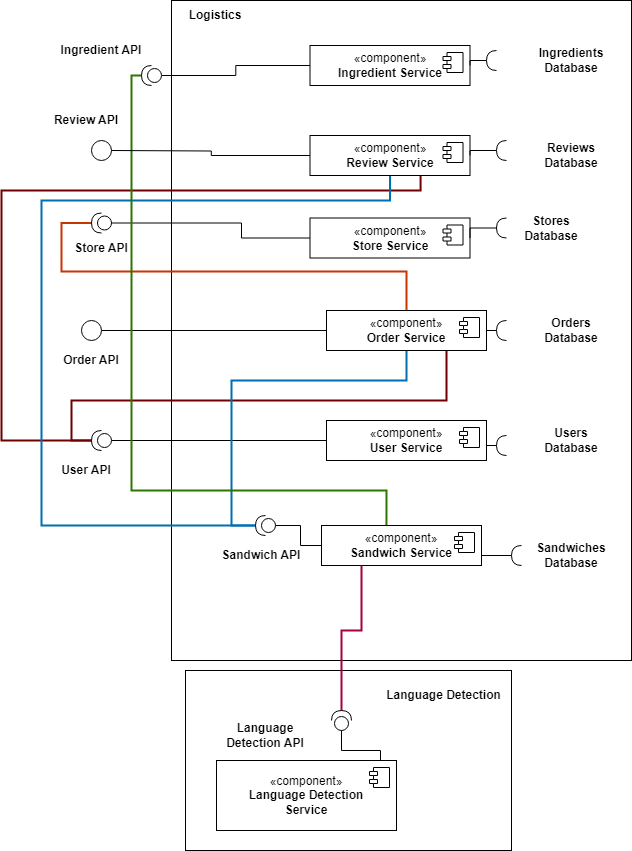

The diagram above was exported from draw.io. Its source (the exported page's mxGraphModel, read from the mxfile embedded in the PNG):
<mxGraphModel dx="1434" dy="800" grid="1" gridSize="10" guides="1" tooltips="1" connect="1" arrows="1" fold="1" page="1" pageScale="1" pageWidth="827" pageHeight="1169" math="0" shadow="0">
  <root>
    <mxCell id="0" />
    <mxCell id="1" parent="0" />
    <mxCell id="E0yYG3_FVEt9U3UteJhm-71" value="" style="rounded=0;whiteSpace=wrap;html=1;" parent="1" vertex="1">
      <mxGeometry x="234" y="670" width="326" height="180" as="geometry" />
    </mxCell>
    <mxCell id="E0yYG3_FVEt9U3UteJhm-26" value="" style="html=1;whiteSpace=wrap;" parent="1" vertex="1">
      <mxGeometry x="220" width="460" height="660" as="geometry" />
    </mxCell>
    <mxCell id="E0yYG3_FVEt9U3UteJhm-89" style="edgeStyle=orthogonalEdgeStyle;rounded=0;orthogonalLoop=1;jettySize=auto;html=1;exitX=0;exitY=0.5;exitDx=0;exitDy=0;exitPerimeter=0;entryX=0;entryY=0.5;entryDx=0;entryDy=0;endArrow=none;endFill=0;" parent="1" source="E0yYG3_FVEt9U3UteJhm-11" target="E0yYG3_FVEt9U3UteJhm-33" edge="1">
      <mxGeometry relative="1" as="geometry">
        <Array as="points">
          <mxPoint x="290" y="223" />
          <mxPoint x="290" y="238" />
        </Array>
      </mxGeometry>
    </mxCell>
    <mxCell id="PSYZVSy-nFNmgkDoGX5H-7" style="edgeStyle=orthogonalEdgeStyle;rounded=0;orthogonalLoop=1;jettySize=auto;html=1;exitX=1;exitY=0.5;exitDx=0;exitDy=0;exitPerimeter=0;entryX=0.5;entryY=0;entryDx=0;entryDy=0;endArrow=none;endFill=0;fillColor=#fa6800;strokeColor=#C73500;strokeWidth=2;" edge="1" parent="1" source="E0yYG3_FVEt9U3UteJhm-11" target="E0yYG3_FVEt9U3UteJhm-35">
      <mxGeometry relative="1" as="geometry">
        <Array as="points">
          <mxPoint x="110" y="223" />
          <mxPoint x="110" y="271" />
          <mxPoint x="455" y="271" />
        </Array>
      </mxGeometry>
    </mxCell>
    <mxCell id="E0yYG3_FVEt9U3UteJhm-11" value="" style="shape=providedRequiredInterface;html=1;verticalLabelPosition=bottom;sketch=0;rotation=-180;" parent="1" vertex="1">
      <mxGeometry x="140" y="212.5" width="20" height="20" as="geometry" />
    </mxCell>
    <mxCell id="E0yYG3_FVEt9U3UteJhm-45" style="edgeStyle=orthogonalEdgeStyle;rounded=0;orthogonalLoop=1;jettySize=auto;html=1;exitX=0;exitY=0.5;exitDx=0;exitDy=0;exitPerimeter=0;entryX=0;entryY=0.5;entryDx=0;entryDy=0;endArrow=none;endFill=0;" parent="1" target="E0yYG3_FVEt9U3UteJhm-35" edge="1">
      <mxGeometry relative="1" as="geometry">
        <Array as="points">
          <mxPoint x="328.5" y="330" />
          <mxPoint x="328.5" y="330" />
        </Array>
        <mxPoint x="150" y="330" as="sourcePoint" />
      </mxGeometry>
    </mxCell>
    <mxCell id="E0yYG3_FVEt9U3UteJhm-46" style="edgeStyle=orthogonalEdgeStyle;rounded=0;orthogonalLoop=1;jettySize=auto;html=1;exitX=0;exitY=0.5;exitDx=0;exitDy=0;exitPerimeter=0;entryX=0;entryY=0.5;entryDx=0;entryDy=0;endArrow=none;endFill=0;" parent="1" source="E0yYG3_FVEt9U3UteJhm-13" target="E0yYG3_FVEt9U3UteJhm-37" edge="1">
      <mxGeometry relative="1" as="geometry">
        <Array as="points">
          <mxPoint x="160" y="440" />
        </Array>
      </mxGeometry>
    </mxCell>
    <mxCell id="PSYZVSy-nFNmgkDoGX5H-8" style="edgeStyle=orthogonalEdgeStyle;rounded=0;orthogonalLoop=1;jettySize=auto;html=1;exitX=1;exitY=0.5;exitDx=0;exitDy=0;exitPerimeter=0;entryX=0.691;entryY=0.975;entryDx=0;entryDy=0;entryPerimeter=0;endArrow=none;endFill=0;fillColor=#a20025;strokeColor=#6F0000;strokeWidth=2;" edge="1" parent="1" source="E0yYG3_FVEt9U3UteJhm-13" target="E0yYG3_FVEt9U3UteJhm-31">
      <mxGeometry relative="1" as="geometry">
        <Array as="points">
          <mxPoint x="50" y="440" />
          <mxPoint x="50" y="190" />
          <mxPoint x="469" y="190" />
        </Array>
      </mxGeometry>
    </mxCell>
    <mxCell id="PSYZVSy-nFNmgkDoGX5H-11" style="edgeStyle=orthogonalEdgeStyle;rounded=0;orthogonalLoop=1;jettySize=auto;html=1;exitX=1;exitY=0.5;exitDx=0;exitDy=0;exitPerimeter=0;entryX=0.75;entryY=1;entryDx=0;entryDy=0;fillColor=#a20025;strokeColor=#6F0000;endArrow=none;endFill=0;strokeWidth=2;" edge="1" parent="1" source="E0yYG3_FVEt9U3UteJhm-13" target="E0yYG3_FVEt9U3UteJhm-35">
      <mxGeometry relative="1" as="geometry">
        <Array as="points">
          <mxPoint x="120" y="440" />
          <mxPoint x="120" y="400" />
          <mxPoint x="495" y="400" />
        </Array>
      </mxGeometry>
    </mxCell>
    <mxCell id="E0yYG3_FVEt9U3UteJhm-13" value="" style="shape=providedRequiredInterface;html=1;verticalLabelPosition=bottom;sketch=0;rotation=-180;" parent="1" vertex="1">
      <mxGeometry x="140" y="430" width="20" height="20" as="geometry" />
    </mxCell>
    <mxCell id="E0yYG3_FVEt9U3UteJhm-47" style="edgeStyle=orthogonalEdgeStyle;rounded=0;orthogonalLoop=1;jettySize=auto;html=1;exitX=0;exitY=0.5;exitDx=0;exitDy=0;exitPerimeter=0;entryX=0;entryY=0.5;entryDx=0;entryDy=0;endArrow=none;endFill=0;" parent="1" source="E0yYG3_FVEt9U3UteJhm-14" target="E0yYG3_FVEt9U3UteJhm-39" edge="1">
      <mxGeometry relative="1" as="geometry">
        <Array as="points">
          <mxPoint x="349" y="525" />
        </Array>
      </mxGeometry>
    </mxCell>
    <mxCell id="PSYZVSy-nFNmgkDoGX5H-6" style="edgeStyle=orthogonalEdgeStyle;rounded=0;orthogonalLoop=1;jettySize=auto;html=1;exitX=1;exitY=0.5;exitDx=0;exitDy=0;exitPerimeter=0;entryX=0.5;entryY=1;entryDx=0;entryDy=0;endArrow=none;endFill=0;fillColor=#1ba1e2;strokeColor=#006EAF;strokeWidth=2;" edge="1" parent="1" source="E0yYG3_FVEt9U3UteJhm-14" target="E0yYG3_FVEt9U3UteJhm-31">
      <mxGeometry relative="1" as="geometry">
        <Array as="points">
          <mxPoint x="90" y="525" />
          <mxPoint x="90" y="200" />
          <mxPoint x="439" y="200" />
        </Array>
      </mxGeometry>
    </mxCell>
    <mxCell id="PSYZVSy-nFNmgkDoGX5H-9" style="edgeStyle=orthogonalEdgeStyle;rounded=0;orthogonalLoop=1;jettySize=auto;html=1;exitX=1;exitY=0.5;exitDx=0;exitDy=0;exitPerimeter=0;entryX=0.5;entryY=1;entryDx=0;entryDy=0;endArrow=none;endFill=0;fillColor=#1ba1e2;strokeColor=#006EAF;strokeWidth=2;" edge="1" parent="1" source="E0yYG3_FVEt9U3UteJhm-14" target="E0yYG3_FVEt9U3UteJhm-35">
      <mxGeometry relative="1" as="geometry">
        <Array as="points">
          <mxPoint x="280" y="525" />
          <mxPoint x="280" y="380" />
          <mxPoint x="455" y="380" />
        </Array>
      </mxGeometry>
    </mxCell>
    <mxCell id="E0yYG3_FVEt9U3UteJhm-14" value="" style="shape=providedRequiredInterface;html=1;verticalLabelPosition=bottom;sketch=0;rotation=-180;" parent="1" vertex="1">
      <mxGeometry x="304" y="515" width="20" height="20" as="geometry" />
    </mxCell>
    <mxCell id="E0yYG3_FVEt9U3UteJhm-41" style="edgeStyle=orthogonalEdgeStyle;rounded=0;orthogonalLoop=1;jettySize=auto;html=1;exitX=0;exitY=0.5;exitDx=0;exitDy=0;exitPerimeter=0;entryX=0;entryY=0.5;entryDx=0;entryDy=0;verticalAlign=bottom;endArrow=none;endFill=0;" parent="1" source="E0yYG3_FVEt9U3UteJhm-9" target="E0yYG3_FVEt9U3UteJhm-28" edge="1">
      <mxGeometry relative="1" as="geometry" />
    </mxCell>
    <mxCell id="PSYZVSy-nFNmgkDoGX5H-4" style="edgeStyle=orthogonalEdgeStyle;rounded=0;orthogonalLoop=1;jettySize=auto;html=1;exitX=1;exitY=0.5;exitDx=0;exitDy=0;exitPerimeter=0;entryX=0.406;entryY=0;entryDx=0;entryDy=0;endArrow=none;endFill=0;entryPerimeter=0;fillColor=#60a917;strokeColor=#2D7600;strokeWidth=2;" edge="1" parent="1" source="E0yYG3_FVEt9U3UteJhm-9" target="E0yYG3_FVEt9U3UteJhm-39">
      <mxGeometry relative="1" as="geometry">
        <Array as="points">
          <mxPoint x="180" y="75" />
          <mxPoint x="180" y="490" />
          <mxPoint x="435" y="490" />
        </Array>
      </mxGeometry>
    </mxCell>
    <mxCell id="E0yYG3_FVEt9U3UteJhm-9" value="" style="shape=providedRequiredInterface;html=1;verticalLabelPosition=bottom;sketch=0;rotation=-180;" parent="1" vertex="1">
      <mxGeometry x="190" y="65" width="20" height="20" as="geometry" />
    </mxCell>
    <mxCell id="E0yYG3_FVEt9U3UteJhm-27" value="Logistics" style="text;html=1;strokeColor=none;fillColor=none;align=center;verticalAlign=middle;whiteSpace=wrap;rounded=0;fontStyle=1" parent="1" vertex="1">
      <mxGeometry x="233.5" width="60" height="30" as="geometry" />
    </mxCell>
    <mxCell id="E0yYG3_FVEt9U3UteJhm-28" value="«component»&lt;br&gt;&lt;b&gt;Ingredient Service&lt;/b&gt;" style="html=1;dropTarget=0;whiteSpace=wrap;" parent="1" vertex="1">
      <mxGeometry x="358.5" y="45" width="160" height="40" as="geometry" />
    </mxCell>
    <mxCell id="E0yYG3_FVEt9U3UteJhm-29" value="" style="shape=module;jettyWidth=8;jettyHeight=4;" parent="E0yYG3_FVEt9U3UteJhm-28" vertex="1">
      <mxGeometry x="1" width="20" height="20" relative="1" as="geometry">
        <mxPoint x="-27" y="7" as="offset" />
      </mxGeometry>
    </mxCell>
    <mxCell id="wJWoskoZs08l_XryYb1--6" style="edgeStyle=orthogonalEdgeStyle;rounded=0;orthogonalLoop=1;jettySize=auto;html=1;exitX=0;exitY=0.5;exitDx=0;exitDy=0;entryX=0;entryY=0.5;entryDx=0;entryDy=0;entryPerimeter=0;endArrow=none;endFill=0;" parent="1" source="E0yYG3_FVEt9U3UteJhm-31" edge="1">
      <mxGeometry relative="1" as="geometry">
        <mxPoint x="160" y="150" as="targetPoint" />
      </mxGeometry>
    </mxCell>
    <mxCell id="E0yYG3_FVEt9U3UteJhm-31" value="«component»&lt;br&gt;&lt;b&gt;Review Service&lt;/b&gt;" style="html=1;dropTarget=0;whiteSpace=wrap;" parent="1" vertex="1">
      <mxGeometry x="358.5" y="135" width="160" height="40" as="geometry" />
    </mxCell>
    <mxCell id="E0yYG3_FVEt9U3UteJhm-32" value="" style="shape=module;jettyWidth=8;jettyHeight=4;" parent="E0yYG3_FVEt9U3UteJhm-31" vertex="1">
      <mxGeometry x="1" width="20" height="20" relative="1" as="geometry">
        <mxPoint x="-27" y="7" as="offset" />
      </mxGeometry>
    </mxCell>
    <mxCell id="E0yYG3_FVEt9U3UteJhm-33" value="«component»&lt;br&gt;&lt;b&gt;Store Service&lt;/b&gt;" style="html=1;dropTarget=0;whiteSpace=wrap;" parent="1" vertex="1">
      <mxGeometry x="358.5" y="217.5" width="160" height="40" as="geometry" />
    </mxCell>
    <mxCell id="E0yYG3_FVEt9U3UteJhm-34" value="" style="shape=module;jettyWidth=8;jettyHeight=4;" parent="E0yYG3_FVEt9U3UteJhm-33" vertex="1">
      <mxGeometry x="1" width="20" height="20" relative="1" as="geometry">
        <mxPoint x="-27" y="7" as="offset" />
      </mxGeometry>
    </mxCell>
    <mxCell id="E0yYG3_FVEt9U3UteJhm-35" value="«component»&lt;br&gt;&lt;b&gt;Order Service&lt;/b&gt;" style="html=1;dropTarget=0;whiteSpace=wrap;" parent="1" vertex="1">
      <mxGeometry x="375" y="310" width="160" height="40" as="geometry" />
    </mxCell>
    <mxCell id="E0yYG3_FVEt9U3UteJhm-36" value="" style="shape=module;jettyWidth=8;jettyHeight=4;" parent="E0yYG3_FVEt9U3UteJhm-35" vertex="1">
      <mxGeometry x="1" width="20" height="20" relative="1" as="geometry">
        <mxPoint x="-27" y="7" as="offset" />
      </mxGeometry>
    </mxCell>
    <mxCell id="E0yYG3_FVEt9U3UteJhm-37" value="«component»&lt;br&gt;&lt;b&gt;User Service&lt;/b&gt;" style="html=1;dropTarget=0;whiteSpace=wrap;" parent="1" vertex="1">
      <mxGeometry x="375" y="420" width="160" height="40" as="geometry" />
    </mxCell>
    <mxCell id="E0yYG3_FVEt9U3UteJhm-38" value="" style="shape=module;jettyWidth=8;jettyHeight=4;" parent="E0yYG3_FVEt9U3UteJhm-37" vertex="1">
      <mxGeometry x="1" width="20" height="20" relative="1" as="geometry">
        <mxPoint x="-27" y="7" as="offset" />
      </mxGeometry>
    </mxCell>
    <mxCell id="E0yYG3_FVEt9U3UteJhm-39" value="«component»&lt;br&gt;&lt;b&gt;Sandwich Service&lt;/b&gt;" style="html=1;dropTarget=0;whiteSpace=wrap;" parent="1" vertex="1">
      <mxGeometry x="370" y="525" width="160" height="40" as="geometry" />
    </mxCell>
    <mxCell id="E0yYG3_FVEt9U3UteJhm-40" value="" style="shape=module;jettyWidth=8;jettyHeight=4;" parent="E0yYG3_FVEt9U3UteJhm-39" vertex="1">
      <mxGeometry x="1" width="20" height="20" relative="1" as="geometry">
        <mxPoint x="-27" y="7" as="offset" />
      </mxGeometry>
    </mxCell>
    <mxCell id="wJWoskoZs08l_XryYb1--7" style="edgeStyle=orthogonalEdgeStyle;rounded=0;orthogonalLoop=1;jettySize=auto;html=1;exitX=1;exitY=0.5;exitDx=0;exitDy=0;exitPerimeter=0;entryX=1;entryY=0.5;entryDx=0;entryDy=0;endArrow=none;endFill=0;" parent="1" source="E0yYG3_FVEt9U3UteJhm-52" target="E0yYG3_FVEt9U3UteJhm-28" edge="1">
      <mxGeometry relative="1" as="geometry" />
    </mxCell>
    <mxCell id="E0yYG3_FVEt9U3UteJhm-52" value="" style="shape=requiredInterface;html=1;verticalLabelPosition=bottom;sketch=0;rotation=-180;" parent="1" vertex="1">
      <mxGeometry x="535" y="50" width="10" height="20" as="geometry" />
    </mxCell>
    <mxCell id="wJWoskoZs08l_XryYb1--5" style="edgeStyle=orthogonalEdgeStyle;rounded=0;orthogonalLoop=1;jettySize=auto;html=1;exitX=1;exitY=0.5;exitDx=0;exitDy=0;exitPerimeter=0;entryX=1;entryY=0.5;entryDx=0;entryDy=0;endArrow=none;endFill=0;" parent="1" source="E0yYG3_FVEt9U3UteJhm-53" target="E0yYG3_FVEt9U3UteJhm-31" edge="1">
      <mxGeometry relative="1" as="geometry" />
    </mxCell>
    <mxCell id="E0yYG3_FVEt9U3UteJhm-53" value="" style="shape=requiredInterface;html=1;verticalLabelPosition=bottom;sketch=0;rotation=-180;" parent="1" vertex="1">
      <mxGeometry x="545" y="140" width="10" height="20" as="geometry" />
    </mxCell>
    <mxCell id="wJWoskoZs08l_XryYb1--4" style="edgeStyle=orthogonalEdgeStyle;rounded=0;orthogonalLoop=1;jettySize=auto;html=1;exitX=1;exitY=0.5;exitDx=0;exitDy=0;exitPerimeter=0;entryX=1;entryY=0.5;entryDx=0;entryDy=0;endArrow=none;endFill=0;" parent="1" source="E0yYG3_FVEt9U3UteJhm-54" target="E0yYG3_FVEt9U3UteJhm-33" edge="1">
      <mxGeometry relative="1" as="geometry" />
    </mxCell>
    <mxCell id="E0yYG3_FVEt9U3UteJhm-54" value="" style="shape=requiredInterface;html=1;verticalLabelPosition=bottom;sketch=0;rotation=-180;" parent="1" vertex="1">
      <mxGeometry x="545" y="217.5" width="10" height="20" as="geometry" />
    </mxCell>
    <mxCell id="wJWoskoZs08l_XryYb1--3" style="edgeStyle=orthogonalEdgeStyle;rounded=0;orthogonalLoop=1;jettySize=auto;html=1;exitX=1;exitY=0.5;exitDx=0;exitDy=0;exitPerimeter=0;entryX=1;entryY=0.5;entryDx=0;entryDy=0;endArrow=none;endFill=0;" parent="1" source="E0yYG3_FVEt9U3UteJhm-55" target="E0yYG3_FVEt9U3UteJhm-35" edge="1">
      <mxGeometry relative="1" as="geometry" />
    </mxCell>
    <mxCell id="E0yYG3_FVEt9U3UteJhm-55" value="" style="shape=requiredInterface;html=1;verticalLabelPosition=bottom;sketch=0;rotation=-180;" parent="1" vertex="1">
      <mxGeometry x="545" y="320" width="10" height="20" as="geometry" />
    </mxCell>
    <mxCell id="wJWoskoZs08l_XryYb1--2" style="edgeStyle=orthogonalEdgeStyle;rounded=0;orthogonalLoop=1;jettySize=auto;html=1;exitX=1;exitY=0.5;exitDx=0;exitDy=0;exitPerimeter=0;entryX=1;entryY=0.5;entryDx=0;entryDy=0;endArrow=none;endFill=0;" parent="1" source="E0yYG3_FVEt9U3UteJhm-56" target="E0yYG3_FVEt9U3UteJhm-37" edge="1">
      <mxGeometry relative="1" as="geometry" />
    </mxCell>
    <mxCell id="E0yYG3_FVEt9U3UteJhm-56" value="" style="shape=requiredInterface;html=1;verticalLabelPosition=bottom;sketch=0;rotation=-180;" parent="1" vertex="1">
      <mxGeometry x="545" y="435" width="10" height="20" as="geometry" />
    </mxCell>
    <mxCell id="wJWoskoZs08l_XryYb1--1" style="edgeStyle=orthogonalEdgeStyle;rounded=0;orthogonalLoop=1;jettySize=auto;html=1;exitX=1;exitY=0.5;exitDx=0;exitDy=0;exitPerimeter=0;entryX=1;entryY=0.5;entryDx=0;entryDy=0;endArrow=none;endFill=0;" parent="1" source="E0yYG3_FVEt9U3UteJhm-57" target="E0yYG3_FVEt9U3UteJhm-39" edge="1">
      <mxGeometry relative="1" as="geometry" />
    </mxCell>
    <mxCell id="E0yYG3_FVEt9U3UteJhm-57" value="" style="shape=requiredInterface;html=1;verticalLabelPosition=bottom;sketch=0;rotation=-180;" parent="1" vertex="1">
      <mxGeometry x="560" y="545" width="10" height="20" as="geometry" />
    </mxCell>
    <mxCell id="E0yYG3_FVEt9U3UteJhm-64" value="Ingredients Database" style="text;html=1;strokeColor=none;fillColor=none;align=center;verticalAlign=middle;whiteSpace=wrap;rounded=0;fontStyle=1" parent="1" vertex="1">
      <mxGeometry x="590" y="45" width="60" height="30" as="geometry" />
    </mxCell>
    <mxCell id="E0yYG3_FVEt9U3UteJhm-66" value="Reviews Database" style="text;html=1;strokeColor=none;fillColor=none;align=center;verticalAlign=middle;whiteSpace=wrap;rounded=0;fontStyle=1" parent="1" vertex="1">
      <mxGeometry x="590" y="140" width="60" height="30" as="geometry" />
    </mxCell>
    <mxCell id="E0yYG3_FVEt9U3UteJhm-67" value="Stores Database" style="text;html=1;strokeColor=none;fillColor=none;align=center;verticalAlign=middle;whiteSpace=wrap;rounded=0;fontStyle=1" parent="1" vertex="1">
      <mxGeometry x="570" y="212.5" width="60" height="30" as="geometry" />
    </mxCell>
    <mxCell id="E0yYG3_FVEt9U3UteJhm-68" value="Orders Database" style="text;html=1;strokeColor=none;fillColor=none;align=center;verticalAlign=middle;whiteSpace=wrap;rounded=0;fontStyle=1" parent="1" vertex="1">
      <mxGeometry x="590" y="315" width="60" height="30" as="geometry" />
    </mxCell>
    <mxCell id="E0yYG3_FVEt9U3UteJhm-69" value="Users Database" style="text;html=1;strokeColor=none;fillColor=none;align=center;verticalAlign=middle;whiteSpace=wrap;rounded=0;fontStyle=1" parent="1" vertex="1">
      <mxGeometry x="590" y="425" width="60" height="30" as="geometry" />
    </mxCell>
    <mxCell id="E0yYG3_FVEt9U3UteJhm-70" value="Sandwiches Database" style="text;html=1;strokeColor=none;fillColor=none;align=center;verticalAlign=middle;whiteSpace=wrap;rounded=0;fontStyle=1" parent="1" vertex="1">
      <mxGeometry x="590" y="540" width="60" height="30" as="geometry" />
    </mxCell>
    <mxCell id="E0yYG3_FVEt9U3UteJhm-99" style="edgeStyle=orthogonalEdgeStyle;rounded=0;orthogonalLoop=1;jettySize=auto;html=1;exitX=0;exitY=0.5;exitDx=0;exitDy=0;exitPerimeter=0;entryX=0.911;entryY=0.022;entryDx=0;entryDy=0;entryPerimeter=0;endArrow=none;endFill=0;" parent="1" source="E0yYG3_FVEt9U3UteJhm-72" target="E0yYG3_FVEt9U3UteJhm-73" edge="1">
      <mxGeometry relative="1" as="geometry" />
    </mxCell>
    <mxCell id="E0yYG3_FVEt9U3UteJhm-115" style="edgeStyle=orthogonalEdgeStyle;rounded=0;orthogonalLoop=1;jettySize=auto;html=1;exitX=1;exitY=0.5;exitDx=0;exitDy=0;exitPerimeter=0;entryX=0.25;entryY=1;entryDx=0;entryDy=0;endArrow=none;endFill=0;fillColor=#d80073;strokeColor=#A50040;strokeWidth=2;" parent="1" source="E0yYG3_FVEt9U3UteJhm-72" target="E0yYG3_FVEt9U3UteJhm-39" edge="1">
      <mxGeometry relative="1" as="geometry">
        <Array as="points">
          <mxPoint x="390" y="630" />
          <mxPoint x="410" y="630" />
        </Array>
      </mxGeometry>
    </mxCell>
    <mxCell id="E0yYG3_FVEt9U3UteJhm-72" value="" style="shape=providedRequiredInterface;html=1;verticalLabelPosition=bottom;sketch=0;rotation=-90;" parent="1" vertex="1">
      <mxGeometry x="380" y="710" width="20" height="20" as="geometry" />
    </mxCell>
    <mxCell id="E0yYG3_FVEt9U3UteJhm-73" value="«component»&lt;br&gt;&lt;b&gt;Language Detection&lt;br&gt;Service&lt;br&gt;&lt;/b&gt;" style="html=1;dropTarget=0;whiteSpace=wrap;" parent="1" vertex="1">
      <mxGeometry x="265" y="760" width="180" height="70" as="geometry" />
    </mxCell>
    <mxCell id="E0yYG3_FVEt9U3UteJhm-74" value="" style="shape=module;jettyWidth=8;jettyHeight=4;" parent="E0yYG3_FVEt9U3UteJhm-73" vertex="1">
      <mxGeometry x="1" width="20" height="20" relative="1" as="geometry">
        <mxPoint x="-27" y="7" as="offset" />
      </mxGeometry>
    </mxCell>
    <mxCell id="E0yYG3_FVEt9U3UteJhm-77" value="Language Detection" style="text;html=1;strokeColor=none;fillColor=none;align=center;verticalAlign=middle;whiteSpace=wrap;rounded=0;fontStyle=1" parent="1" vertex="1">
      <mxGeometry x="430" y="680" width="125" height="30" as="geometry" />
    </mxCell>
    <mxCell id="E0yYG3_FVEt9U3UteJhm-92" value="Ingredient API" style="text;html=1;strokeColor=none;fillColor=none;align=center;verticalAlign=middle;whiteSpace=wrap;rounded=0;fontStyle=1" parent="1" vertex="1">
      <mxGeometry x="105" y="35" width="90" height="30" as="geometry" />
    </mxCell>
    <mxCell id="E0yYG3_FVEt9U3UteJhm-93" value="Sandwich API" style="text;html=1;strokeColor=none;fillColor=none;align=center;verticalAlign=middle;whiteSpace=wrap;rounded=0;fontStyle=1" parent="1" vertex="1">
      <mxGeometry x="265" y="540" width="90" height="30" as="geometry" />
    </mxCell>
    <mxCell id="E0yYG3_FVEt9U3UteJhm-94" value="Store API" style="text;html=1;strokeColor=none;fillColor=none;align=center;verticalAlign=middle;whiteSpace=wrap;rounded=0;fontStyle=1" parent="1" vertex="1">
      <mxGeometry x="105" y="232.5" width="90" height="30" as="geometry" />
    </mxCell>
    <mxCell id="E0yYG3_FVEt9U3UteJhm-95" value="Order API" style="text;html=1;strokeColor=none;fillColor=none;align=center;verticalAlign=middle;whiteSpace=wrap;rounded=0;fontStyle=1" parent="1" vertex="1">
      <mxGeometry x="95" y="345" width="90" height="30" as="geometry" />
    </mxCell>
    <mxCell id="E0yYG3_FVEt9U3UteJhm-96" value="User API" style="text;html=1;strokeColor=none;fillColor=none;align=center;verticalAlign=middle;whiteSpace=wrap;rounded=0;fontStyle=1" parent="1" vertex="1">
      <mxGeometry x="90" y="455" width="90" height="30" as="geometry" />
    </mxCell>
    <mxCell id="E0yYG3_FVEt9U3UteJhm-97" value="Review API" style="text;html=1;strokeColor=none;fillColor=none;align=center;verticalAlign=middle;whiteSpace=wrap;rounded=0;fontStyle=1" parent="1" vertex="1">
      <mxGeometry x="90" y="105" width="90" height="30" as="geometry" />
    </mxCell>
    <mxCell id="E0yYG3_FVEt9U3UteJhm-98" value="Language Detection API" style="text;html=1;strokeColor=none;fillColor=none;align=center;verticalAlign=middle;whiteSpace=wrap;rounded=0;fontStyle=1" parent="1" vertex="1">
      <mxGeometry x="268.5" y="720" width="90" height="30" as="geometry" />
    </mxCell>
    <mxCell id="PSYZVSy-nFNmgkDoGX5H-12" value="" style="ellipse;whiteSpace=wrap;html=1;aspect=fixed;" vertex="1" parent="1">
      <mxGeometry x="140" y="140" width="20" height="20" as="geometry" />
    </mxCell>
    <mxCell id="PSYZVSy-nFNmgkDoGX5H-13" value="" style="ellipse;whiteSpace=wrap;html=1;aspect=fixed;" vertex="1" parent="1">
      <mxGeometry x="130" y="320" width="20" height="20" as="geometry" />
    </mxCell>
  </root>
</mxGraphModel>